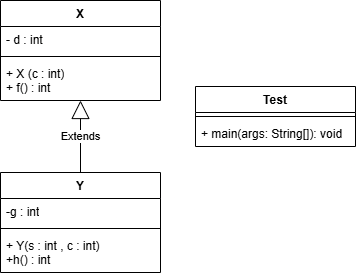

The diagram above was exported from draw.io. Its source (the exported page's mxGraphModel, read from the mxfile embedded in the PNG):
<mxGraphModel dx="1042" dy="534" grid="1" gridSize="10" guides="1" tooltips="1" connect="1" arrows="1" fold="1" page="1" pageScale="1" pageWidth="850" pageHeight="1100" math="0" shadow="0">
  <root>
    <mxCell id="0" />
    <mxCell id="1" parent="0" />
    <mxCell id="xPDTYGZjnMif4zihmbWp-2" value="X" style="swimlane;fontStyle=1;align=center;verticalAlign=top;childLayout=stackLayout;horizontal=1;startSize=26;horizontalStack=0;resizeParent=1;resizeParentMax=0;resizeLast=0;collapsible=1;marginBottom=0;whiteSpace=wrap;html=1;" parent="1" vertex="1">
      <mxGeometry x="70" y="98" width="160" height="100" as="geometry" />
    </mxCell>
    <mxCell id="xPDTYGZjnMif4zihmbWp-3" value="- d : int" style="text;strokeColor=none;fillColor=none;align=left;verticalAlign=top;spacingLeft=4;spacingRight=4;overflow=hidden;rotatable=0;points=[[0,0.5],[1,0.5]];portConstraint=eastwest;whiteSpace=wrap;html=1;" parent="xPDTYGZjnMif4zihmbWp-2" vertex="1">
      <mxGeometry y="26" width="160" height="26" as="geometry" />
    </mxCell>
    <mxCell id="xPDTYGZjnMif4zihmbWp-4" value="" style="line;strokeWidth=1;fillColor=none;align=left;verticalAlign=middle;spacingTop=-1;spacingLeft=3;spacingRight=3;rotatable=0;labelPosition=right;points=[];portConstraint=eastwest;strokeColor=inherit;" parent="xPDTYGZjnMif4zihmbWp-2" vertex="1">
      <mxGeometry y="52" width="160" height="8" as="geometry" />
    </mxCell>
    <mxCell id="xPDTYGZjnMif4zihmbWp-5" value="+ X (c : int)&lt;div&gt;+ f() : int&lt;/div&gt;" style="text;strokeColor=none;fillColor=none;align=left;verticalAlign=top;spacingLeft=4;spacingRight=4;overflow=hidden;rotatable=0;points=[[0,0.5],[1,0.5]];portConstraint=eastwest;whiteSpace=wrap;html=1;" parent="xPDTYGZjnMif4zihmbWp-2" vertex="1">
      <mxGeometry y="60" width="160" height="40" as="geometry" />
    </mxCell>
    <mxCell id="xPDTYGZjnMif4zihmbWp-6" value="Y" style="swimlane;fontStyle=1;align=center;verticalAlign=top;childLayout=stackLayout;horizontal=1;startSize=26;horizontalStack=0;resizeParent=1;resizeParentMax=0;resizeLast=0;collapsible=1;marginBottom=0;whiteSpace=wrap;html=1;" parent="1" vertex="1">
      <mxGeometry x="70" y="270" width="160" height="100" as="geometry" />
    </mxCell>
    <mxCell id="xPDTYGZjnMif4zihmbWp-7" value="-g : int" style="text;strokeColor=none;fillColor=none;align=left;verticalAlign=top;spacingLeft=4;spacingRight=4;overflow=hidden;rotatable=0;points=[[0,0.5],[1,0.5]];portConstraint=eastwest;whiteSpace=wrap;html=1;" parent="xPDTYGZjnMif4zihmbWp-6" vertex="1">
      <mxGeometry y="26" width="160" height="26" as="geometry" />
    </mxCell>
    <mxCell id="xPDTYGZjnMif4zihmbWp-8" value="" style="line;strokeWidth=1;fillColor=none;align=left;verticalAlign=middle;spacingTop=-1;spacingLeft=3;spacingRight=3;rotatable=0;labelPosition=right;points=[];portConstraint=eastwest;strokeColor=inherit;" parent="xPDTYGZjnMif4zihmbWp-6" vertex="1">
      <mxGeometry y="52" width="160" height="8" as="geometry" />
    </mxCell>
    <mxCell id="xPDTYGZjnMif4zihmbWp-9" value="+ Y(s : int , c : int)&amp;nbsp;&lt;div&gt;+h() : int&lt;/div&gt;" style="text;strokeColor=none;fillColor=none;align=left;verticalAlign=top;spacingLeft=4;spacingRight=4;overflow=hidden;rotatable=0;points=[[0,0.5],[1,0.5]];portConstraint=eastwest;whiteSpace=wrap;html=1;" parent="xPDTYGZjnMif4zihmbWp-6" vertex="1">
      <mxGeometry y="60" width="160" height="40" as="geometry" />
    </mxCell>
    <mxCell id="xPDTYGZjnMif4zihmbWp-10" value="Test" style="swimlane;fontStyle=1;align=center;verticalAlign=top;childLayout=stackLayout;horizontal=1;startSize=26;horizontalStack=0;resizeParent=1;resizeParentMax=0;resizeLast=0;collapsible=1;marginBottom=0;whiteSpace=wrap;html=1;" parent="1" vertex="1">
      <mxGeometry x="265" y="184" width="160" height="60" as="geometry" />
    </mxCell>
    <mxCell id="xPDTYGZjnMif4zihmbWp-12" value="" style="line;strokeWidth=1;fillColor=none;align=left;verticalAlign=middle;spacingTop=-1;spacingLeft=3;spacingRight=3;rotatable=0;labelPosition=right;points=[];portConstraint=eastwest;strokeColor=inherit;" parent="xPDTYGZjnMif4zihmbWp-10" vertex="1">
      <mxGeometry y="26" width="160" height="8" as="geometry" />
    </mxCell>
    <mxCell id="xPDTYGZjnMif4zihmbWp-13" value="+ main(args: String[]): void" style="text;strokeColor=none;fillColor=none;align=left;verticalAlign=top;spacingLeft=4;spacingRight=4;overflow=hidden;rotatable=0;points=[[0,0.5],[1,0.5]];portConstraint=eastwest;whiteSpace=wrap;html=1;" parent="xPDTYGZjnMif4zihmbWp-10" vertex="1">
      <mxGeometry y="34" width="160" height="26" as="geometry" />
    </mxCell>
    <mxCell id="xPDTYGZjnMif4zihmbWp-14" value="Extends" style="endArrow=block;endSize=16;endFill=0;html=1;rounded=0;exitX=0.5;exitY=0;exitDx=0;exitDy=0;" parent="1" source="xPDTYGZjnMif4zihmbWp-6" target="xPDTYGZjnMif4zihmbWp-5" edge="1">
      <mxGeometry width="160" relative="1" as="geometry">
        <mxPoint x="70" y="220" as="sourcePoint" />
        <mxPoint x="230" y="220" as="targetPoint" />
      </mxGeometry>
    </mxCell>
  </root>
</mxGraphModel>